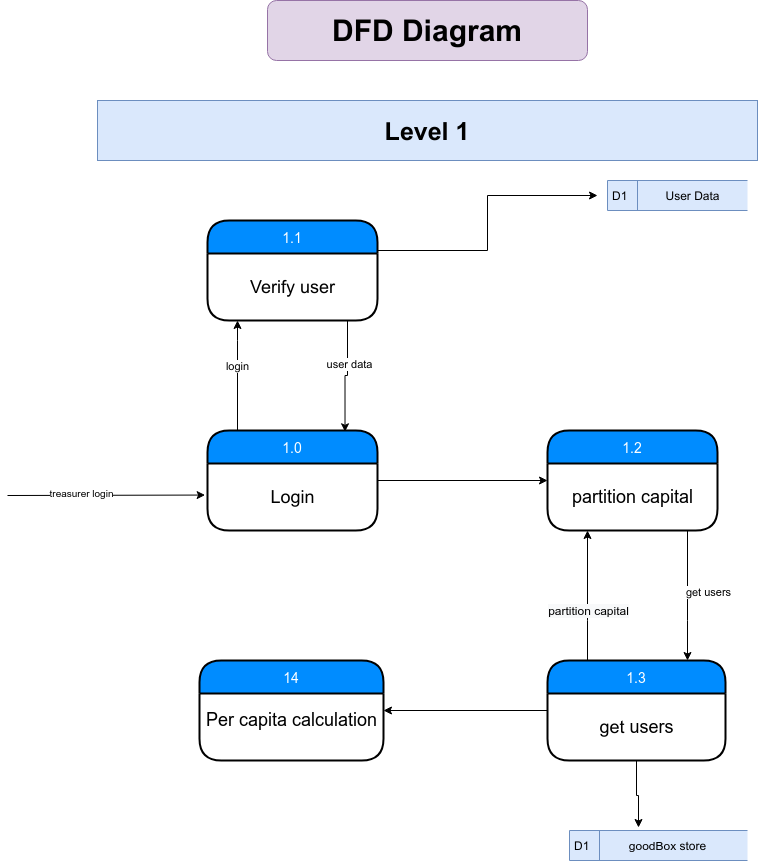

The diagram above was exported from draw.io. Its source (the exported page's mxGraphModel, read from the mxfile embedded in the PNG):
<mxGraphModel dx="1420" dy="828" grid="1" gridSize="10" guides="1" tooltips="1" connect="1" arrows="1" fold="1" page="1" pageScale="1" pageWidth="850" pageHeight="1100" math="0" shadow="0">
  <root>
    <mxCell id="7NUTO2ZXFHYwwxnxVTdl-0" />
    <mxCell id="7NUTO2ZXFHYwwxnxVTdl-1" parent="7NUTO2ZXFHYwwxnxVTdl-0" />
    <mxCell id="7NUTO2ZXFHYwwxnxVTdl-2" value="&lt;font size=&quot;1&quot;&gt;&lt;b style=&quot;font-size: 30px&quot;&gt;DFD Diagram&lt;/b&gt;&lt;/font&gt;" style="rounded=1;whiteSpace=wrap;html=1;fillColor=#e1d5e7;strokeColor=#9673a6;" vertex="1" parent="7NUTO2ZXFHYwwxnxVTdl-1">
      <mxGeometry x="270" y="20" width="320" height="60" as="geometry" />
    </mxCell>
    <mxCell id="7NUTO2ZXFHYwwxnxVTdl-3" value="&lt;font size=&quot;1&quot;&gt;&lt;b style=&quot;font-size: 25px&quot;&gt;Level 1&lt;/b&gt;&lt;/font&gt;" style="rounded=1;whiteSpace=wrap;html=1;fillColor=#dae8fc;strokeColor=#6c8ebf;arcSize=0;" vertex="1" parent="7NUTO2ZXFHYwwxnxVTdl-1">
      <mxGeometry x="100" y="120" width="660" height="60" as="geometry" />
    </mxCell>
    <mxCell id="7NUTO2ZXFHYwwxnxVTdl-4" value="" style="endArrow=classic;html=1;entryX=-0.014;entryY=0.471;entryDx=0;entryDy=0;entryPerimeter=0;" edge="1" parent="7NUTO2ZXFHYwwxnxVTdl-1" target="7NUTO2ZXFHYwwxnxVTdl-16">
      <mxGeometry width="50" height="50" relative="1" as="geometry">
        <mxPoint x="10" y="515.0000000000002" as="sourcePoint" />
        <mxPoint x="200" y="460" as="targetPoint" />
      </mxGeometry>
    </mxCell>
    <mxCell id="7NUTO2ZXFHYwwxnxVTdl-5" value="&lt;font style=&quot;font-size: 10px&quot;&gt;treasurer login&lt;/font&gt;" style="edgeLabel;html=1;align=center;verticalAlign=middle;resizable=0;points=[];" vertex="1" connectable="0" parent="7NUTO2ZXFHYwwxnxVTdl-4">
      <mxGeometry x="-0.2573" y="3" relative="1" as="geometry">
        <mxPoint as="offset" />
      </mxGeometry>
    </mxCell>
    <mxCell id="7NUTO2ZXFHYwwxnxVTdl-6" value="" style="edgeStyle=orthogonalEdgeStyle;rounded=0;orthogonalLoop=1;jettySize=auto;html=1;" edge="1" parent="7NUTO2ZXFHYwwxnxVTdl-1" source="7NUTO2ZXFHYwwxnxVTdl-15" target="7NUTO2ZXFHYwwxnxVTdl-10">
      <mxGeometry relative="1" as="geometry">
        <Array as="points">
          <mxPoint x="240" y="360" />
          <mxPoint x="240" y="360" />
        </Array>
      </mxGeometry>
    </mxCell>
    <mxCell id="7NUTO2ZXFHYwwxnxVTdl-7" value="login" style="edgeLabel;html=1;align=center;verticalAlign=middle;resizable=0;points=[];" vertex="1" connectable="0" parent="7NUTO2ZXFHYwwxnxVTdl-6">
      <mxGeometry x="0.6364" y="25" relative="1" as="geometry">
        <mxPoint x="24" y="25" as="offset" />
      </mxGeometry>
    </mxCell>
    <mxCell id="7NUTO2ZXFHYwwxnxVTdl-8" style="edgeStyle=orthogonalEdgeStyle;rounded=0;orthogonalLoop=1;jettySize=auto;html=1;exitX=0.5;exitY=0;exitDx=0;exitDy=0;" edge="1" parent="7NUTO2ZXFHYwwxnxVTdl-1" source="7NUTO2ZXFHYwwxnxVTdl-10">
      <mxGeometry relative="1" as="geometry">
        <mxPoint x="600" y="215" as="targetPoint" />
        <Array as="points">
          <mxPoint x="295" y="270" />
          <mxPoint x="490" y="270" />
          <mxPoint x="490" y="215" />
        </Array>
      </mxGeometry>
    </mxCell>
    <mxCell id="7NUTO2ZXFHYwwxnxVTdl-9" value="D1" style="html=1;dashed=0;whitespace=wrap;shape=mxgraph.dfd.dataStoreID;align=left;spacingLeft=3;points=[[0,0],[0.5,0],[1,0],[0,0.5],[1,0.5],[0,1],[0.5,1],[1,1]];fillColor=#dae8fc;strokeColor=#6c8ebf;" vertex="1" parent="7NUTO2ZXFHYwwxnxVTdl-1">
      <mxGeometry x="610" y="200" width="140" height="30" as="geometry" />
    </mxCell>
    <mxCell id="7NUTO2ZXFHYwwxnxVTdl-10" value="1.1" style="swimlane;childLayout=stackLayout;horizontal=1;startSize=33;horizontalStack=0;fillColor=#008cff;fontColor=#FFFFFF;rounded=1;fontSize=14;fontStyle=0;strokeWidth=2;resizeParent=0;resizeLast=1;shadow=0;dashed=0;align=center;arcSize=22;" vertex="1" parent="7NUTO2ZXFHYwwxnxVTdl-1">
      <mxGeometry x="210" y="240" width="170" height="100" as="geometry" />
    </mxCell>
    <mxCell id="7NUTO2ZXFHYwwxnxVTdl-11" value="&lt;span style=&quot;background-color: rgb(255 , 255 , 255)&quot;&gt;&lt;font style=&quot;font-size: 18px&quot;&gt;Verify user&lt;/font&gt;&lt;/span&gt;" style="text;html=1;align=center;verticalAlign=middle;resizable=0;points=[];;autosize=1;" vertex="1" parent="7NUTO2ZXFHYwwxnxVTdl-10">
      <mxGeometry y="33" width="170" height="67" as="geometry" />
    </mxCell>
    <mxCell id="7NUTO2ZXFHYwwxnxVTdl-12" value="" style="edgeStyle=orthogonalEdgeStyle;rounded=0;orthogonalLoop=1;jettySize=auto;html=1;entryX=0.809;entryY=0.013;entryDx=0;entryDy=0;entryPerimeter=0;" edge="1" parent="7NUTO2ZXFHYwwxnxVTdl-1" target="7NUTO2ZXFHYwwxnxVTdl-15">
      <mxGeometry relative="1" as="geometry">
        <mxPoint x="350" y="340.0000000000002" as="sourcePoint" />
        <mxPoint x="349.9999999999999" y="400" as="targetPoint" />
      </mxGeometry>
    </mxCell>
    <mxCell id="7NUTO2ZXFHYwwxnxVTdl-13" value="user data" style="edgeLabel;html=1;align=center;verticalAlign=middle;resizable=0;points=[];" vertex="1" connectable="0" parent="7NUTO2ZXFHYwwxnxVTdl-12">
      <mxGeometry x="-0.2378" y="1" relative="1" as="geometry">
        <mxPoint as="offset" />
      </mxGeometry>
    </mxCell>
    <mxCell id="7NUTO2ZXFHYwwxnxVTdl-14" value="" style="edgeStyle=orthogonalEdgeStyle;rounded=0;orthogonalLoop=1;jettySize=auto;html=1;" edge="1" parent="7NUTO2ZXFHYwwxnxVTdl-1" source="7NUTO2ZXFHYwwxnxVTdl-15" target="7NUTO2ZXFHYwwxnxVTdl-20">
      <mxGeometry relative="1" as="geometry" />
    </mxCell>
    <mxCell id="7NUTO2ZXFHYwwxnxVTdl-15" value="1.0" style="swimlane;childLayout=stackLayout;horizontal=1;startSize=33;horizontalStack=0;fillColor=#008cff;fontColor=#FFFFFF;rounded=1;fontSize=14;fontStyle=0;strokeWidth=2;resizeParent=0;resizeLast=1;shadow=0;dashed=0;align=center;arcSize=22;" vertex="1" parent="7NUTO2ZXFHYwwxnxVTdl-1">
      <mxGeometry x="210" y="450" width="170" height="100" as="geometry" />
    </mxCell>
    <mxCell id="7NUTO2ZXFHYwwxnxVTdl-16" value="&lt;span style=&quot;background-color: rgb(255 , 255 , 255)&quot;&gt;&lt;font style=&quot;font-size: 18px&quot;&gt;Login&lt;/font&gt;&lt;/span&gt;" style="text;html=1;align=center;verticalAlign=middle;resizable=0;points=[];;autosize=1;" vertex="1" parent="7NUTO2ZXFHYwwxnxVTdl-15">
      <mxGeometry y="33" width="170" height="67" as="geometry" />
    </mxCell>
    <mxCell id="7NUTO2ZXFHYwwxnxVTdl-17" value="User Data" style="text;html=1;align=center;verticalAlign=middle;resizable=0;points=[];autosize=1;" vertex="1" parent="7NUTO2ZXFHYwwxnxVTdl-1">
      <mxGeometry x="660" y="205" width="70" height="20" as="geometry" />
    </mxCell>
    <mxCell id="7NUTO2ZXFHYwwxnxVTdl-18" value="" style="edgeStyle=orthogonalEdgeStyle;rounded=0;orthogonalLoop=1;jettySize=auto;html=1;" edge="1" parent="7NUTO2ZXFHYwwxnxVTdl-1" source="7NUTO2ZXFHYwwxnxVTdl-20" target="7NUTO2ZXFHYwwxnxVTdl-23">
      <mxGeometry relative="1" as="geometry">
        <Array as="points">
          <mxPoint x="690" y="640" />
          <mxPoint x="690" y="640" />
        </Array>
      </mxGeometry>
    </mxCell>
    <mxCell id="7NUTO2ZXFHYwwxnxVTdl-19" value="get users" style="edgeLabel;html=1;align=center;verticalAlign=middle;resizable=0;points=[];" vertex="1" connectable="0" parent="7NUTO2ZXFHYwwxnxVTdl-18">
      <mxGeometry x="-0.0115" y="44" relative="1" as="geometry">
        <mxPoint x="-24" y="-4.17" as="offset" />
      </mxGeometry>
    </mxCell>
    <mxCell id="7NUTO2ZXFHYwwxnxVTdl-20" value="1.2" style="swimlane;childLayout=stackLayout;horizontal=1;startSize=33;horizontalStack=0;fillColor=#008cff;fontColor=#FFFFFF;rounded=1;fontSize=14;fontStyle=0;strokeWidth=2;resizeParent=0;resizeLast=1;shadow=0;dashed=0;align=center;arcSize=22;" vertex="1" parent="7NUTO2ZXFHYwwxnxVTdl-1">
      <mxGeometry x="550" y="450" width="170" height="100" as="geometry" />
    </mxCell>
    <mxCell id="7NUTO2ZXFHYwwxnxVTdl-21" value="&lt;span style=&quot;background-color: rgb(255 , 255 , 255)&quot;&gt;&lt;font style=&quot;font-size: 18px&quot;&gt;partition capital&lt;/font&gt;&lt;/span&gt;" style="text;html=1;align=center;verticalAlign=middle;resizable=0;points=[];;autosize=1;" vertex="1" parent="7NUTO2ZXFHYwwxnxVTdl-20">
      <mxGeometry y="33" width="170" height="67" as="geometry" />
    </mxCell>
    <mxCell id="7NUTO2ZXFHYwwxnxVTdl-22" value="" style="edgeStyle=orthogonalEdgeStyle;rounded=0;orthogonalLoop=1;jettySize=auto;html=1;" edge="1" parent="7NUTO2ZXFHYwwxnxVTdl-1" source="7NUTO2ZXFHYwwxnxVTdl-23" target="7NUTO2ZXFHYwwxnxVTdl-27">
      <mxGeometry relative="1" as="geometry" />
    </mxCell>
    <mxCell id="7NUTO2ZXFHYwwxnxVTdl-23" value="1.3" style="swimlane;childLayout=stackLayout;horizontal=1;startSize=33;horizontalStack=0;fillColor=#008cff;fontColor=#FFFFFF;rounded=1;fontSize=14;fontStyle=0;strokeWidth=2;resizeParent=0;resizeLast=1;shadow=0;dashed=0;align=center;arcSize=22;" vertex="1" parent="7NUTO2ZXFHYwwxnxVTdl-1">
      <mxGeometry x="550" y="680" width="178" height="100" as="geometry" />
    </mxCell>
    <mxCell id="7NUTO2ZXFHYwwxnxVTdl-24" value="&lt;span style=&quot;background-color: rgb(255 , 255 , 255)&quot;&gt;&lt;font style=&quot;font-size: 18px&quot;&gt;get users&lt;/font&gt;&lt;/span&gt;" style="text;html=1;align=center;verticalAlign=middle;resizable=0;points=[];;autosize=1;" vertex="1" parent="7NUTO2ZXFHYwwxnxVTdl-23">
      <mxGeometry y="33" width="178" height="67" as="geometry" />
    </mxCell>
    <mxCell id="7NUTO2ZXFHYwwxnxVTdl-25" value="" style="edgeStyle=orthogonalEdgeStyle;rounded=0;orthogonalLoop=1;jettySize=auto;html=1;" edge="1" parent="7NUTO2ZXFHYwwxnxVTdl-1">
      <mxGeometry relative="1" as="geometry">
        <mxPoint x="590" y="680" as="sourcePoint" />
        <mxPoint x="590" y="550.0000000000002" as="targetPoint" />
        <Array as="points">
          <mxPoint x="590" y="640" />
          <mxPoint x="590" y="640" />
        </Array>
      </mxGeometry>
    </mxCell>
    <mxCell id="7NUTO2ZXFHYwwxnxVTdl-26" value="&lt;span style=&quot;font-size: 12px ; background-color: rgb(248 , 249 , 250)&quot;&gt;partition capital&lt;/span&gt;" style="edgeLabel;html=1;align=center;verticalAlign=middle;resizable=0;points=[];" vertex="1" connectable="0" parent="7NUTO2ZXFHYwwxnxVTdl-25">
      <mxGeometry x="-0.0115" y="44" relative="1" as="geometry">
        <mxPoint x="44" y="14.17" as="offset" />
      </mxGeometry>
    </mxCell>
    <mxCell id="7NUTO2ZXFHYwwxnxVTdl-27" value="14" style="swimlane;childLayout=stackLayout;horizontal=1;startSize=33;horizontalStack=0;fillColor=#008cff;fontColor=#FFFFFF;rounded=1;fontSize=14;fontStyle=0;strokeWidth=2;resizeParent=0;resizeLast=1;shadow=0;dashed=0;align=center;arcSize=22;" vertex="1" parent="7NUTO2ZXFHYwwxnxVTdl-1">
      <mxGeometry x="202" y="680" width="184" height="100" as="geometry" />
    </mxCell>
    <mxCell id="7NUTO2ZXFHYwwxnxVTdl-28" value="&lt;span style=&quot;background-color: rgb(255 , 255 , 255)&quot;&gt;&lt;font&gt;&lt;span style=&quot;font-size: 18px&quot;&gt;Per capita calculation&lt;/span&gt;&lt;br&gt;&lt;br&gt;&lt;/font&gt;&lt;/span&gt;" style="text;html=1;align=center;verticalAlign=middle;resizable=0;points=[];;autosize=1;" vertex="1" parent="7NUTO2ZXFHYwwxnxVTdl-27">
      <mxGeometry y="33" width="184" height="67" as="geometry" />
    </mxCell>
    <mxCell id="7NUTO2ZXFHYwwxnxVTdl-29" value="D1" style="html=1;dashed=0;whitespace=wrap;shape=mxgraph.dfd.dataStoreID;align=left;spacingLeft=3;points=[[0,0],[0.5,0],[1,0],[0,0.5],[1,0.5],[0,1],[0.5,1],[1,1]];fillColor=#dae8fc;strokeColor=#6c8ebf;" vertex="1" parent="7NUTO2ZXFHYwwxnxVTdl-1">
      <mxGeometry x="572" y="850" width="178" height="30" as="geometry" />
    </mxCell>
    <mxCell id="7NUTO2ZXFHYwwxnxVTdl-30" style="edgeStyle=orthogonalEdgeStyle;rounded=0;orthogonalLoop=1;jettySize=auto;html=1;" edge="1" parent="7NUTO2ZXFHYwwxnxVTdl-1" source="7NUTO2ZXFHYwwxnxVTdl-24">
      <mxGeometry relative="1" as="geometry">
        <mxPoint x="641" y="847" as="targetPoint" />
        <Array as="points">
          <mxPoint x="639" y="815" />
          <mxPoint x="641" y="815" />
        </Array>
      </mxGeometry>
    </mxCell>
    <mxCell id="7NUTO2ZXFHYwwxnxVTdl-31" value="goodBox store" style="text;html=1;align=center;verticalAlign=middle;resizable=0;points=[];autosize=1;" vertex="1" parent="7NUTO2ZXFHYwwxnxVTdl-1">
      <mxGeometry x="625" y="855" width="90" height="20" as="geometry" />
    </mxCell>
  </root>
</mxGraphModel>